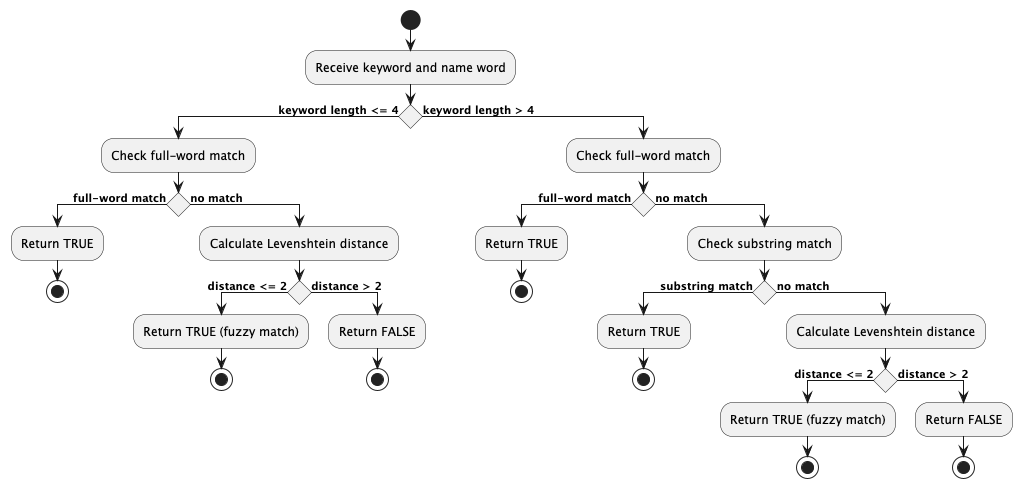

The diagram above was rendered by PlantUML. Its source (embedded in the PNG):
@startuml
!include style.puml

start
:Receive keyword and name word;

if () then (keyword length <= 4)
  :Check full-word match;
  if () then (full-word match)
    :Return TRUE;
    stop
  else (no match)
    :Calculate Levenshtein distance;
    if () then (distance <= 2)
      :Return TRUE (fuzzy match);
      stop
    else (distance > 2)
      :Return FALSE;
      stop
    endif
  endif
else (keyword length > 4)
  :Check full-word match;
  if () then (full-word match)
    :Return TRUE;
    stop
  else (no match)
    :Check substring match;
    if () then (substring match)
      :Return TRUE;
      stop
    else (no match)
      :Calculate Levenshtein distance;
      if () then (distance <= 2)
        :Return TRUE (fuzzy match);
        stop
      else (distance > 2)
        :Return FALSE;
        stop
      endif
    endif
  endif
endif

@enduml